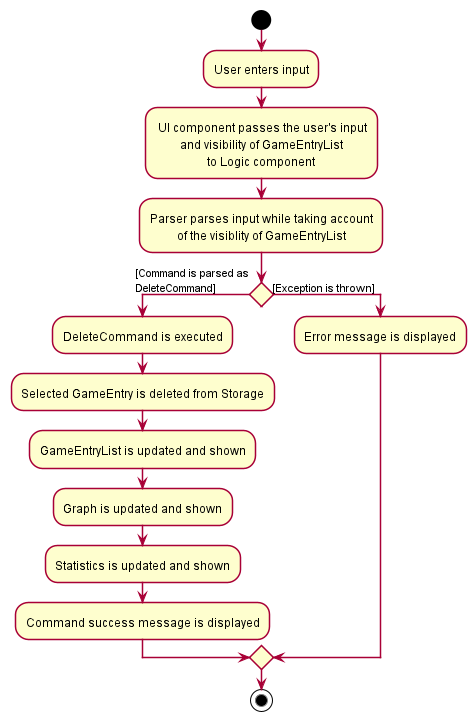

The diagram above was rendered by PlantUML. Its source (embedded in the PNG):
@startuml
!include style.puml
start
:User enters input;
: UI component passes the user's input
and visibility of GameEntryList
to Logic component;
:Parser parses input while taking account
of the visiblity of GameEntryList;
if () then ([Command is parsed as
DeleteCommand])
:DeleteCommand is executed;
:Selected GameEntry is deleted from Storage;
:GameEntryList is updated and shown;
:Graph is updated and shown;
:Statistics is updated and shown;
:Command success message is displayed;
else ([Exception is thrown])
:Error message is displayed;
endif

stop
@enduml